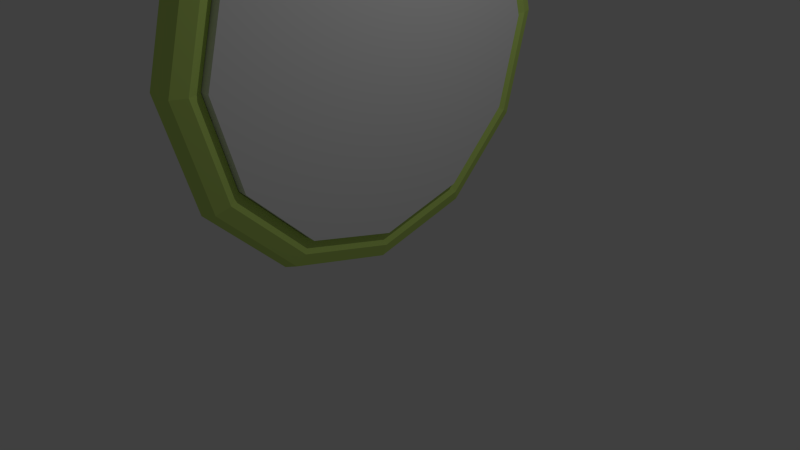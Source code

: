 # Source: race_waypoint.blend  (saved by Blender 2.75.0; exported with 4.5.12 LTS)
import bpy
from mathutils import Matrix  # noqa: F401  (used for matrix-valued properties, if any)

bpy.ops.wm.read_factory_settings(use_empty=True)
scene = bpy.context.scene
scene.name = 'Scene'

# ---- collections
col_collection_1 = bpy.data.collections.new('Collection 1'); scene.collection.children.link(col_collection_1)

# ---- materials (node trees are filled in below, after node groups)
mat_material_001 = bpy.data.materials.new('Material.001')
mat_material_001.alpha_threshold = 0.0
mat_material_001.use_transparent_shadow = False
mat_material_001.diffuse_color = (0.5919, 0.8, 0.187, 1.0)
mat_material_001.roughness = 0.5
mat_material_001.specular_intensity = 0.0

# ---- material node trees

# ---- world
world_world = bpy.data.worlds.new('World'); scene.world = world_world
world_world.color = (0.05088, 0.05088, 0.05088)
world_world.use_sun_shadow = False
world_world.sun_shadow_jitter_overblur = 0.0
world_world.cycles.sampling_method = 'MANUAL'
world_world.cycles.sample_map_resolution = 256

# ---- cameras
cam_camera = bpy.data.cameras.new('Camera')
cam_camera.clip_end = 100.0
cam_camera.lens = 35.0
cam_camera.sensor_width = 32.0
cam_camera.sensor_height = 18.0
cam_camera.ortho_scale = 7.314
cam_camera.dof.focus_distance = 0.0
cam_camera.dof.aperture_fstop = 128.0

# ---- lights
light_lamp = bpy.data.lights.new('Lamp', 'POINT')
light_lamp.transmission_factor = 0.0
light_lamp.cutoff_distance = 30.0
light_lamp.energy = 100.0
light_lamp.shadow_buffer_clip_start = 1.001
light_lamp.shadow_soft_size = 0.1
light_lamp.shadow_maximum_resolution = 0.006
light_lamp.use_absolute_resolution = True
light_lamp.cycles.use_multiple_importance_sampling = False

# ---- meshes
me_cylinder_001 = bpy.data.meshes.new('Cylinder.001')
me_cylinder_001.from_pydata([(0.0, 1.0, -1.0), (0.0, 1.0, 1.0), (0.5, 0.866, -1.0), (0.5, 0.866, 1.0), (0.866, 0.5, -1.0), (0.866, 0.5, 1.0), (1.0, -4.371e-08, -1.0), (1.0, -4.371e-08, 1.0), (0.866, -0.5, -1.0), (0.866, -0.5, 1.0), (0.5, -0.866, -1.0), (0.5, -0.866, 1.0), (1.51e-07, -1.0, -1.0), (1.51e-07, -1.0, 1.0), (-0.5, -0.866, -1.0), (-0.5, -0.866, 1.0), (-0.866, -0.5, -1.0), (-0.866, -0.5, 1.0), (-1.0, -4.649e-07, -1.0), (-1.0, -4.649e-07, 1.0), (-0.866, 0.5, -1.0), (-0.866, 0.5, 1.0), (-0.5, 0.866, -1.0), (-0.5, 0.866, 1.0)], [], [(0, 1, 3, 2), (2, 3, 5, 4), (4, 5, 7, 6), (6, 7, 9, 8), (8, 9, 11, 10), (10, 11, 13, 12), (12, 13, 15, 14), (14, 15, 17, 16), (16, 17, 19, 18), (18, 19, 21, 20), (3, 1, 23, 21, 19, 17, 15, 13, 11, 9, 7, 5), (22, 23, 1, 0), (20, 21, 23, 22), (0, 2, 4, 6, 8, 10, 12, 14, 16, 18, 20, 22)])
me_cylinder_001.use_remesh_preserve_volume = False
me_cylinder_001.use_remesh_preserve_attributes = False
me_cylinder_001.use_mirror_vertex_groups = False
me_cylinder_001.update()
me_torus = bpy.data.meshes.new('Torus')
me_torus.from_pydata([(2.75, 0.0, 0.0), (2.677, 0.0, 0.1768), (2.5, 0.0, 0.25), (2.323, 0.0, 0.1768), (2.25, 0.0, 3.062e-17), (2.323, 0.0, -0.1768), (2.5, 0.0, -0.25), (2.677, 0.0, -0.1768), (2.382, 1.375, 0.0), (2.318, 1.338, 0.1768), (2.165, 1.25, 0.25), (2.012, 1.162, 0.1768), (1.949, 1.125, 3.062e-17), (2.012, 1.162, -0.1768), (2.165, 1.25, -0.25), (2.318, 1.338, -0.1768), (1.375, 2.382, 0.0), (1.338, 2.318, 0.1768), (1.25, 2.165, 0.25), (1.162, 2.012, 0.1768), (1.125, 1.949, 3.062e-17), (1.162, 2.012, -0.1768), (1.25, 2.165, -0.25), (1.338, 2.318, -0.1768), (2.384e-07, 2.75, 0.0), (3.576e-07, 2.677, 0.1768), (1.192e-07, 2.5, 0.25), (1.192e-07, 2.323, 0.1768), (2.384e-07, 2.25, 3.062e-17), (1.192e-07, 2.323, -0.1768), (1.192e-07, 2.5, -0.25), (3.576e-07, 2.677, -0.1768), (-1.375, 2.382, 0.0), (-1.338, 2.318, 0.1768), (-1.25, 2.165, 0.25), (-1.162, 2.012, 0.1768), (-1.125, 1.949, 3.062e-17), (-1.162, 2.012, -0.1768), (-1.25, 2.165, -0.25), (-1.338, 2.318, -0.1768), (-2.382, 1.375, 0.0), (-2.318, 1.338, 0.1768), (-2.165, 1.25, 0.25), (-2.012, 1.162, 0.1768), (-1.949, 1.125, 3.062e-17), (-2.012, 1.162, -0.1768), (-2.165, 1.25, -0.25), (-2.318, 1.338, -0.1768), (-2.75, 2.404e-07, 0.0), (-2.677, 2.34e-07, 0.1768), (-2.5, 2.186e-07, 0.25), (-2.323, 2.031e-07, 0.1768), (-2.25, 1.967e-07, 3.062e-17), (-2.323, 2.031e-07, -0.1768), (-2.5, 2.186e-07, -0.25), (-2.677, 2.34e-07, -0.1768), (-2.382, -1.375, 0.0), (-2.318, -1.338, 0.1768), (-2.165, -1.25, 0.25), (-2.012, -1.162, 0.1768), (-1.949, -1.125, 3.062e-17), (-2.012, -1.162, -0.1768), (-2.165, -1.25, -0.25), (-2.318, -1.338, -0.1768), (-1.375, -2.382, 0.0), (-1.338, -2.318, 0.1768), (-1.25, -2.165, 0.25), (-1.162, -2.012, 0.1768), (-1.125, -1.949, 3.062e-17), (-1.162, -2.012, -0.1768), (-1.25, -2.165, -0.25), (-1.338, -2.318, -0.1768), (2.384e-07, -2.75, 0.0), (3.576e-07, -2.677, 0.1768), (1.192e-07, -2.5, 0.25), (1.192e-07, -2.323, 0.1768), (2.384e-07, -2.25, 3.062e-17), (1.192e-07, -2.323, -0.1768), (1.192e-07, -2.5, -0.25), (3.576e-07, -2.677, -0.1768), (1.375, -2.382, 0.0), (1.338, -2.318, 0.1768), (1.25, -2.165, 0.25), (1.162, -2.012, 0.1768), (1.125, -1.949, 3.062e-17), (1.162, -2.012, -0.1768), (1.25, -2.165, -0.25), (1.338, -2.318, -0.1768), (2.382, -1.375, 0.0), (2.318, -1.338, 0.1768), (2.165, -1.25, 0.25), (2.012, -1.162, 0.1768), (1.949, -1.125, 3.062e-17), (2.012, -1.162, -0.1768), (2.165, -1.25, -0.25), (2.318, -1.338, -0.1768)], [], [(0, 8, 9, 1), (1, 9, 10, 2), (2, 10, 11, 3), (3, 11, 12, 4), (4, 12, 13, 5), (5, 13, 14, 6), (6, 14, 15, 7), (0, 7, 15, 8), (8, 16, 17, 9), (9, 17, 18, 10), (10, 18, 19, 11), (11, 19, 20, 12), (12, 20, 21, 13), (13, 21, 22, 14), (14, 22, 23, 15), (15, 23, 16, 8), (16, 24, 25, 17), (17, 25, 26, 18), (18, 26, 27, 19), (19, 27, 28, 20), (20, 28, 29, 21), (21, 29, 30, 22), (22, 30, 31, 23), (23, 31, 24, 16), (24, 32, 33, 25), (25, 33, 34, 26), (26, 34, 35, 27), (27, 35, 36, 28), (28, 36, 37, 29), (29, 37, 38, 30), (30, 38, 39, 31), (31, 39, 32, 24), (32, 40, 41, 33), (33, 41, 42, 34), (34, 42, 43, 35), (35, 43, 44, 36), (36, 44, 45, 37), (37, 45, 46, 38), (38, 46, 47, 39), (39, 47, 40, 32), (40, 48, 49, 41), (41, 49, 50, 42), (42, 50, 51, 43), (43, 51, 52, 44), (44, 52, 53, 45), (45, 53, 54, 46), (46, 54, 55, 47), (47, 55, 48, 40), (48, 56, 57, 49), (49, 57, 58, 50), (50, 58, 59, 51), (51, 59, 60, 52), (52, 60, 61, 53), (53, 61, 62, 54), (54, 62, 63, 55), (55, 63, 56, 48), (56, 64, 65, 57), (57, 65, 66, 58), (58, 66, 67, 59), (59, 67, 68, 60), (60, 68, 69, 61), (61, 69, 70, 62), (62, 70, 71, 63), (63, 71, 64, 56), (64, 72, 73, 65), (65, 73, 74, 66), (66, 74, 75, 67), (67, 75, 76, 68), (68, 76, 77, 69), (69, 77, 78, 70), (70, 78, 79, 71), (71, 79, 72, 64), (72, 80, 81, 73), (73, 81, 82, 74), (74, 82, 83, 75), (75, 83, 84, 76), (76, 84, 85, 77), (77, 85, 86, 78), (78, 86, 87, 79), (79, 87, 80, 72), (80, 88, 89, 81), (81, 89, 90, 82), (82, 90, 91, 83), (83, 91, 92, 84), (84, 92, 93, 85), (85, 93, 94, 86), (86, 94, 95, 87), (87, 95, 88, 80), (88, 0, 1, 89), (89, 1, 2, 90), (90, 2, 3, 91), (91, 3, 4, 92), (92, 4, 5, 93), (93, 5, 6, 94), (94, 6, 7, 95), (95, 7, 0, 88)])
me_torus.materials.append(mat_material_001)
me_torus.use_remesh_preserve_volume = False
me_torus.use_remesh_preserve_attributes = False
me_torus.use_mirror_vertex_groups = False
me_torus.update()

# ---- objects
ob_cylinder = bpy.data.objects.new('Cylinder', me_cylinder_001)
ob_torus = bpy.data.objects.new('Torus', me_torus)
ob_lamp = bpy.data.objects.new('Lamp', light_lamp)
ob_camera = bpy.data.objects.new('Camera', cam_camera)

# ---- transforms, parenting, visibility, modifiers, constraints
ob_cylinder.location = (0.0, 0.0, 2.73)
ob_cylinder.rotation_euler = (-0.0, 1.571, 0.0)
ob_cylinder.scale = (2.315, 2.315, 0.3038)
ob_cylinder.lineart.crease_threshold = 0.0
ob_torus.location = (0.0, 0.0, 2.728)
ob_torus.rotation_euler = (-0.0, 1.571, 0.0)
ob_torus.lineart.crease_threshold = 0.0
ob_lamp.location = (4.076, 1.005, 5.904)
ob_lamp.rotation_euler = (0.6503, 0.05522, 1.866)
ob_lamp.lock_rotations_4d = False
ob_lamp.empty_display_type = 'ARROWS'
ob_lamp.color = (0.0, 0.0, 0.0, 0.0)
ob_lamp.lineart.crease_threshold = 0.0
ob_camera.location = (7.481, -6.508, 5.344)
ob_camera.rotation_euler = (1.109, 0.01082, 0.8149)
ob_camera.lock_rotations_4d = False
ob_camera.empty_display_type = 'ARROWS'
ob_camera.color = (0.0, 0.0, 0.0, 0.0)
ob_camera.display_type = 'WIRE'
ob_camera.lineart.crease_threshold = 0.0

# ---- collection membership
col_collection_1.objects.link(ob_cylinder)
col_collection_1.objects.link(ob_torus)
col_collection_1.objects.link(ob_lamp)
col_collection_1.objects.link(ob_camera)

# ---- scene / render settings (as saved in the file)
scene.camera = ob_camera
scene.frame_start = 1; scene.frame_end = 250; scene.frame_set(1)
scene.render.engine = 'BLENDER_EEVEE_NEXT'
scene.render.resolution_percentage = 50
scene.render.dither_intensity = 0.0
scene.cycles.use_denoising = False
scene.cycles.samples = 10
scene.cycles.sampling_pattern = 'TABULATED_SOBOL'
scene.cycles.light_sampling_threshold = 0.0
scene.cycles.use_adaptive_sampling = False
scene.cycles.use_light_tree = False
scene.cycles.blur_glossy = 0.0
scene.cycles.pixel_filter_type = 'GAUSSIAN'
scene.cycles.sample_clamp_indirect = 0.0
scene.view_settings.view_transform = 'Standard'
bpy.context.view_layer.update()
